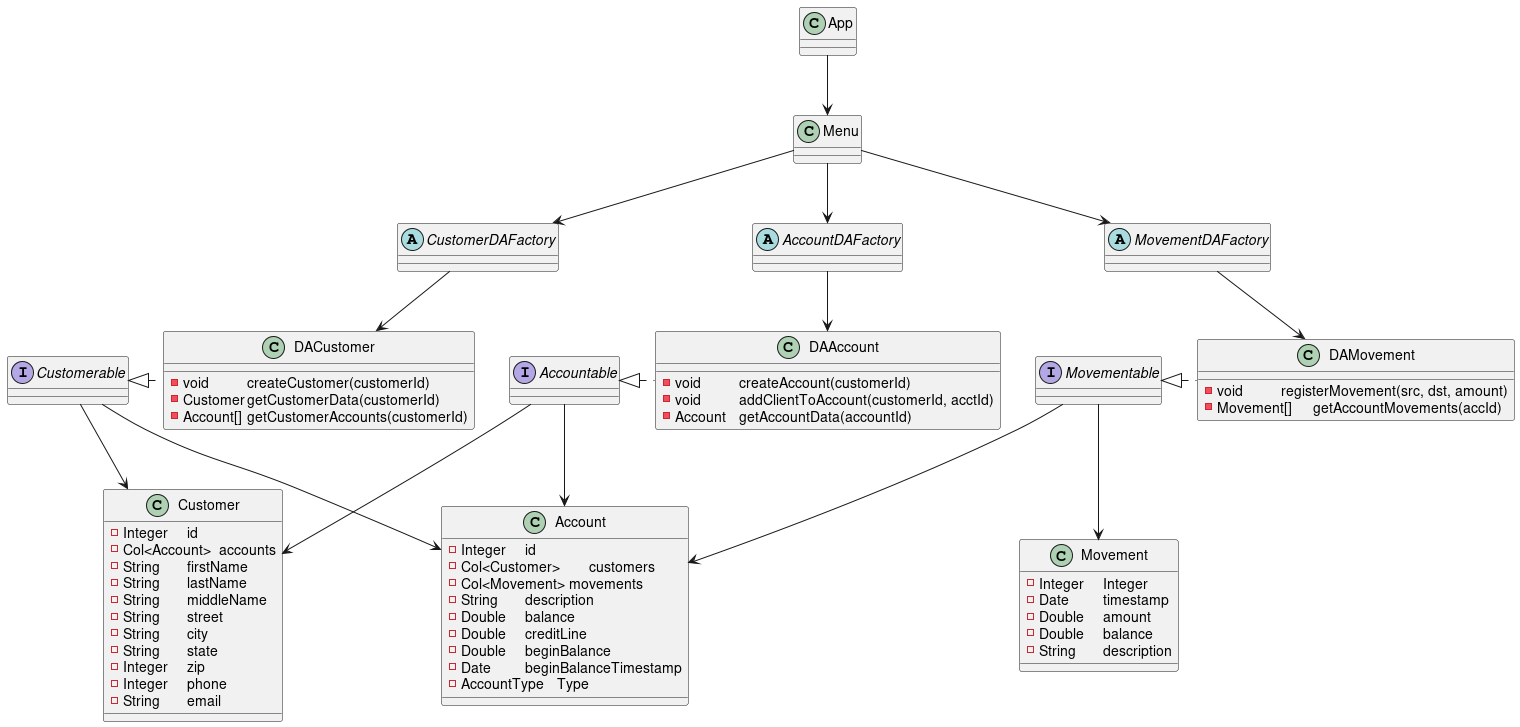

The diagram above was rendered by PlantUML. Its source (embedded in the PNG):
@startuml
top to bottom direction

class		App
class		Menu

abstract	CustomerDAFactory
abstract	AccountDAFactory
abstract	MovementDAFactory

class		Customer {
	- Integer	id
	- Col<Account>	accounts
	- String	firstName
	- String 	lastName
	- String	middleName
	- String	street
	- String	city
	- String	state
	- Integer	zip
	- Integer	phone
	- String	email
}
class		Account {
	- Integer	id
	- Col<Customer>	customers
	- Col<Movement> movements
	- String 	description
 	- Double 	balance
	- Double	creditLine
	- Double	beginBalance
	- Date		beginBalanceTimestamp
	- AccountType	Type
}
class		Movement {
	- Integer	Integer
	- Date		timestamp
	- Double	amount
	- Double	balance
	- String	description
}

interface	Customerable
interface	Accountable
interface	Movementable

class		DACustomer {
	- void		createCustomer(customerId)
	- Customer	getCustomerData(customerId)
	- Account[]	getCustomerAccounts(customerId)
}
class		DAAccount {
	- void 		createAccount(customerId)
	- void		addClientToAccount(customerId, acctId)
	- Account	getAccountData(accountId)
}
class		DAMovement {
	- void		registerMovement(src, dst, amount)
	- Movement[]	getAccountMovements(accId)
}

DACustomer .left.|> Customerable
DAAccount  .left.|> Accountable
DAMovement .left.|> Movementable

CustomerDAFactory -down-> DACustomer  
AccountDAFactory  -down-> DAAccount  
MovementDAFactory -down-> DAMovement  

App --> Menu

Menu --> CustomerDAFactory
Menu --> AccountDAFactory
Menu --> MovementDAFactory

Customerable -down-> Customer
Accountable  -down-> Account
Movementable -down-> Movement

Movementable --> Account
Customerable --> Account
Accountable  --> Customer

@enduml